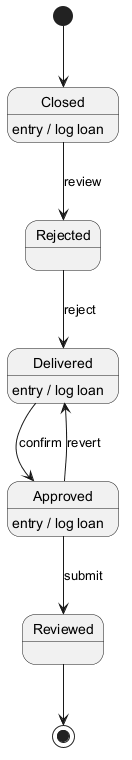

The diagram above was rendered by PlantUML. Its source (embedded in the PNG):
@startuml
skinparam monochrome true
[*] --> Closed
Closed --> Rejected : review
Closed : entry / log loan
Rejected --> Delivered : reject
Delivered --> Approved : confirm
Delivered : entry / log loan
Approved --> Reviewed : submit
Approved : entry / log loan
Approved --> Delivered : revert
Reviewed --> [*]
@enduml